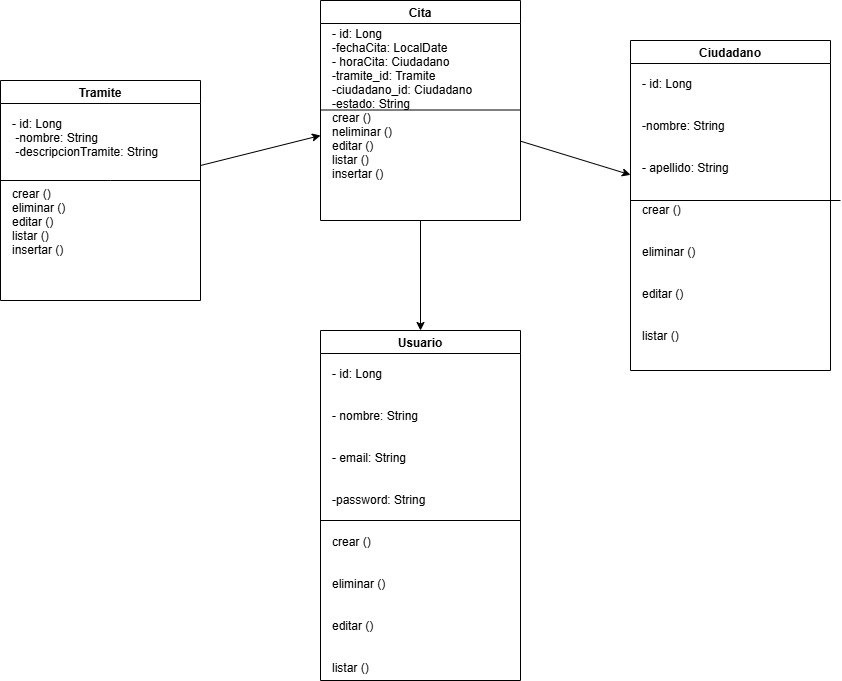

The diagram above was exported from draw.io. Its source (the exported page's mxGraphModel, read from the mxfile embedded in the PNG):
<mxGraphModel dx="1242" dy="1545" grid="1" gridSize="10" guides="1" tooltips="1" connect="1" arrows="1" fold="1" page="1" pageScale="1" pageWidth="850" pageHeight="1100" math="0" shadow="0">
  <root>
    <mxCell id="0" />
    <mxCell id="1" parent="0" />
    <mxCell id="21KbSQdrcyaFZZ4IxNew-1" value="Tramite" style="swimlane" vertex="1" parent="1">
      <mxGeometry x="-70" width="200" height="220" as="geometry" />
    </mxCell>
    <mxCell id="21KbSQdrcyaFZZ4IxNew-2" value="- id: Long&#10; -nombre: String&#10; -descripcionTramite: String&#10;&#10;&#10;crear ()&#10;eliminar ()&#10;editar ()&#10;listar ()&#10;insertar ()" style="text" vertex="1" parent="21KbSQdrcyaFZZ4IxNew-1">
      <mxGeometry x="10" y="30" width="180" height="190" as="geometry" />
    </mxCell>
    <mxCell id="21KbSQdrcyaFZZ4IxNew-13" value="" style="endArrow=none;html=1;rounded=0;entryX=1;entryY=0.5;entryDx=0;entryDy=0;" edge="1" parent="21KbSQdrcyaFZZ4IxNew-1">
      <mxGeometry width="50" height="50" relative="1" as="geometry">
        <mxPoint y="100" as="sourcePoint" />
        <mxPoint x="200" y="100" as="targetPoint" />
        <Array as="points">
          <mxPoint x="110" y="100" />
        </Array>
      </mxGeometry>
    </mxCell>
    <mxCell id="21KbSQdrcyaFZZ4IxNew-3" value="Cita" style="swimlane" vertex="1" parent="1">
      <mxGeometry x="250" y="-80" width="200" height="220" as="geometry" />
    </mxCell>
    <mxCell id="21KbSQdrcyaFZZ4IxNew-4" value="- id: Long&#10;-fechaCita: LocalDate&#10;- horaCita: Ciudadano&#10;-tramite_id: Tramite&#10;-ciudadano_id: Ciudadano&#10;-estado: String&#10;crear ()&#10;neliminar ()&#10;editar ()&#10;listar ()&#10;insertar ()" style="text" vertex="1" parent="21KbSQdrcyaFZZ4IxNew-3">
      <mxGeometry x="10" y="20" width="180" height="180" as="geometry" />
    </mxCell>
    <mxCell id="21KbSQdrcyaFZZ4IxNew-14" value="" style="endArrow=none;html=1;rounded=0;" edge="1" parent="21KbSQdrcyaFZZ4IxNew-3">
      <mxGeometry width="50" height="50" relative="1" as="geometry">
        <mxPoint y="109.5" as="sourcePoint" />
        <mxPoint x="200" y="109.5" as="targetPoint" />
      </mxGeometry>
    </mxCell>
    <mxCell id="21KbSQdrcyaFZZ4IxNew-5" value="Ciudadano" style="swimlane" vertex="1" parent="1">
      <mxGeometry x="560" y="-40" width="200" height="330" as="geometry" />
    </mxCell>
    <mxCell id="21KbSQdrcyaFZZ4IxNew-6" value="- id: Long&#10;&#10;&#10;-nombre: String&#10;&#10;&#10;- apellido: String&#10;&#10;&#10;crear ()&#10;&#10;&#10;eliminar ()&#10;&#10;&#10;editar ()&#10;&#10;&#10;listar ()" style="text" vertex="1" parent="21KbSQdrcyaFZZ4IxNew-5">
      <mxGeometry x="10" y="30" width="180" height="300" as="geometry" />
    </mxCell>
    <mxCell id="21KbSQdrcyaFZZ4IxNew-16" value="" style="endArrow=none;html=1;rounded=0;" edge="1" parent="21KbSQdrcyaFZZ4IxNew-5">
      <mxGeometry width="50" height="50" relative="1" as="geometry">
        <mxPoint y="160" as="sourcePoint" />
        <mxPoint x="210" y="160" as="targetPoint" />
      </mxGeometry>
    </mxCell>
    <mxCell id="21KbSQdrcyaFZZ4IxNew-7" value="Usuario" style="swimlane" vertex="1" parent="1">
      <mxGeometry x="250" y="250" width="200" height="350" as="geometry" />
    </mxCell>
    <mxCell id="21KbSQdrcyaFZZ4IxNew-8" value="- id: Long&#10;&#10;&#10;- nombre: String&#10;&#10;&#10;- email: String&#10;&#10;&#10;-password: String&#10;&#10;&#10;crear ()&#10;&#10;&#10;eliminar ()&#10;&#10;&#10;editar ()&#10;&#10;&#10;listar ()" style="text" vertex="1" parent="21KbSQdrcyaFZZ4IxNew-7">
      <mxGeometry x="10" y="30" width="180" height="120" as="geometry" />
    </mxCell>
    <mxCell id="21KbSQdrcyaFZZ4IxNew-15" value="" style="endArrow=none;html=1;rounded=0;" edge="1" parent="21KbSQdrcyaFZZ4IxNew-7">
      <mxGeometry width="50" height="50" relative="1" as="geometry">
        <mxPoint y="190" as="sourcePoint" />
        <mxPoint x="200" y="190" as="targetPoint" />
      </mxGeometry>
    </mxCell>
    <mxCell id="21KbSQdrcyaFZZ4IxNew-9" edge="1" parent="1" source="21KbSQdrcyaFZZ4IxNew-1" target="21KbSQdrcyaFZZ4IxNew-3">
      <mxGeometry relative="1" as="geometry" />
    </mxCell>
    <mxCell id="21KbSQdrcyaFZZ4IxNew-10" edge="1" parent="1" source="21KbSQdrcyaFZZ4IxNew-3" target="21KbSQdrcyaFZZ4IxNew-5">
      <mxGeometry relative="1" as="geometry" />
    </mxCell>
    <mxCell id="21KbSQdrcyaFZZ4IxNew-11" edge="1" parent="1" source="21KbSQdrcyaFZZ4IxNew-3" target="21KbSQdrcyaFZZ4IxNew-7">
      <mxGeometry relative="1" as="geometry" />
    </mxCell>
  </root>
</mxGraphModel>